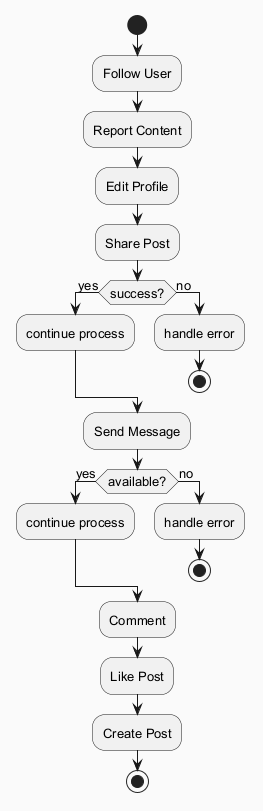

The diagram above was rendered by PlantUML. Its source (embedded in the PNG):
@startuml
skinparam backgroundColor #FAFAFA
skinparam classBackgroundColor #FFF3E0
skinparam classBorderColor #E65100
skinparam defaultFontSize 13
start
:Follow User;
:Report Content;
:Edit Profile;
:Share Post;
if (success?) then (yes)
:continue process;
else (no)
:handle error;
stop
endif
:Send Message;
if (available?) then (yes)
:continue process;
else (no)
:handle error;
stop
endif
:Comment;
:Like Post;
:Create Post;
stop
@enduml